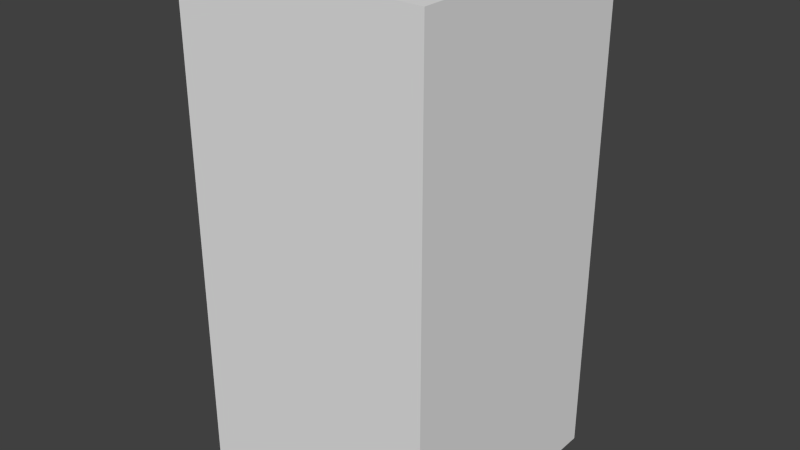 # Source: greyShieldSeven.blend  (saved by Blender 2.68.0; exported with 4.5.12 LTS)
import bpy
from mathutils import Matrix  # noqa: F401  (used for matrix-valued properties, if any)

bpy.ops.wm.read_factory_settings(use_empty=True)
scene = bpy.context.scene
scene.name = 'Scene'

# ---- collections
col_collection_1 = bpy.data.collections.new('Collection 1'); scene.collection.children.link(col_collection_1)

# ---- world
world_world = bpy.data.worlds.new('World'); scene.world = world_world
world_world.color = (0.05088, 0.05088, 0.05088)
world_world.use_sun_shadow = False
world_world.sun_shadow_jitter_overblur = 0.0
world_world.cycles.sampling_method = 'MANUAL'
world_world.cycles.sample_map_resolution = 256

# ---- meshes
me_greyshieldseven = bpy.data.meshes.new('greyShieldSeven')
me_greyshieldseven.from_pydata([(-0.5, -0.5, -1.0), (-0.5, 0.5, -1.0), (0.5, 0.5, -1.0), (0.5, -0.5, -1.0), (-0.5, -0.5, 1.0), (-0.5, 0.5, 1.0), (0.5, 0.5, 1.0), (0.5, -0.5, 1.0)], [], [(4, 5, 1, 0), (5, 6, 2, 1), (6, 7, 3, 2), (7, 4, 0, 3), (0, 1, 2, 3), (7, 6, 5, 4)])
me_greyshieldseven.use_remesh_preserve_volume = False
me_greyshieldseven.use_remesh_preserve_attributes = False
me_greyshieldseven.use_mirror_vertex_groups = False
me_greyshieldseven.update()

# ---- objects
ob_greyshieldseven = bpy.data.objects.new('greyShieldSeven', me_greyshieldseven)

# ---- transforms, parenting, visibility, modifiers, constraints
ob_greyshieldseven.location = (0.0, 0.0, 0.0)
ob_greyshieldseven.lineart.crease_threshold = 0.0

# ---- collection membership
col_collection_1.objects.link(ob_greyshieldseven)

# ---- scene / render settings (as saved in the file)
scene.frame_start = 1; scene.frame_end = 250; scene.frame_set(1)
scene.render.engine = 'BLENDER_EEVEE_NEXT'
scene.render.image_settings.color_mode = 'RGB'
scene.render.image_settings.compression = 90
scene.render.resolution_percentage = 50
scene.render.dither_intensity = 0.0
scene.cycles.use_denoising = False
scene.cycles.samples = 10
scene.cycles.sampling_pattern = 'TABULATED_SOBOL'
scene.cycles.light_sampling_threshold = 0.0
scene.cycles.use_adaptive_sampling = False
scene.cycles.use_light_tree = False
scene.cycles.blur_glossy = 0.0
scene.cycles.volume_bounces = 1
scene.cycles.pixel_filter_type = 'GAUSSIAN'
scene.cycles.sample_clamp_indirect = 0.0
scene.view_settings.view_transform = 'Standard'
bpy.context.view_layer.update()

# ---- added for rendering (the .blend has no active camera and no usable light): camera, sun
cam_auto = bpy.data.cameras.new('AutoCamera')
cam_auto.lens = 50.0
cam_auto.sensor_width = 36.0
cam_auto.clip_end = 1000.0
ob_auto_camera = bpy.data.objects.new('AutoCamera', cam_auto)
scene.collection.objects.link(ob_auto_camera)
ob_auto_camera.location = (2.26633, -2.71959, 1.81306)
ob_auto_camera.rotation_euler = (1.09748, -7.21219e-08, 0.694738)
scene.camera = ob_auto_camera
light_auto_sun = bpy.data.lights.new('AutoSun', 'SUN')
light_auto_sun.energy = 3.0
light_auto_sun.angle = 0.0523599
ob_auto_sun = bpy.data.objects.new('AutoSun', light_auto_sun)
scene.collection.objects.link(ob_auto_sun)
ob_auto_sun.rotation_euler = (0.872665, 0.174533, 0.523599)
bpy.context.view_layer.update()
